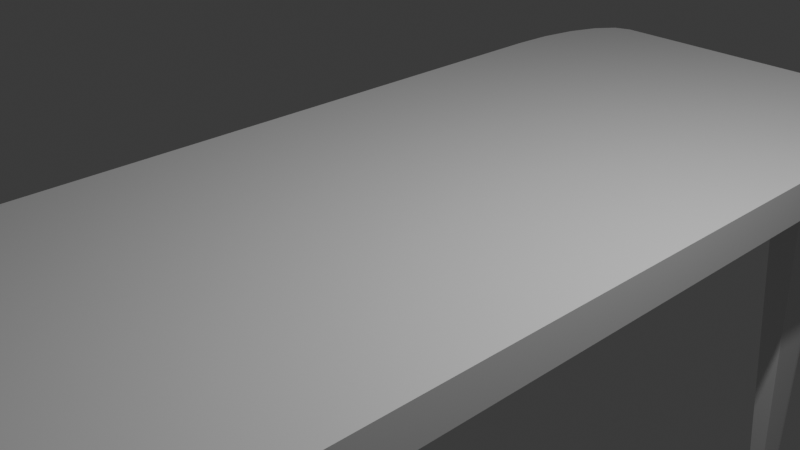 # Source: Table.blend  (saved by Blender 4.5.90; exported with 4.5.12 LTS)
import bpy
from mathutils import Matrix  # noqa: F401  (used for matrix-valued properties, if any)

bpy.ops.wm.read_factory_settings(use_empty=True)
scene = bpy.context.scene
scene.name = 'Scene'

# ---- collections
col_collection = bpy.data.collections.new('Collection'); scene.collection.children.link(col_collection)

# ---- materials (node trees are filled in below, after node groups)
mat_material = bpy.data.materials.new('Material')
mat_material.alpha_threshold = 0.0
mat_material.roughness = 0.5
mat_material.line_color = (0.0, 0.0, 0.0, 1.0)

# ---- material node trees
mat_material.use_nodes = True; mat_material.node_tree.nodes.clear()
_N = mat_material.node_tree.nodes; _L = mat_material.node_tree.links
n0 = _N.new('ShaderNodeOutputMaterial'); n0.name = 'Material Output'; n0.location = (200, 100)
n1 = _N.new('ShaderNodeBsdfPrincipled'); n1.name = 'Principled BSDF'; n1.location = (-200, 100)
n1.inputs[3].default_value = 1.45
_L.new(n1.outputs[0], n0.inputs[0])
n0.is_active_output = True

# ---- world
world_world = bpy.data.worlds.new('World'); scene.world = world_world
world_world.use_nodes = True; world_world.node_tree.nodes.clear()
_N = world_world.node_tree.nodes; _L = world_world.node_tree.links
n0 = _N.new('ShaderNodeOutputWorld'); n0.name = 'World Output'; n0.location = (200, 100)
n1 = _N.new('ShaderNodeBackground'); n1.name = 'Background'; n1.location = (-200, 100)
n1.inputs[0].default_value = (0.05088, 0.05088, 0.05088, 1.0)
_L.new(n1.outputs[0], n0.inputs[0])
n0.is_active_output = True
world_world.color = (0.05088, 0.05088, 0.05088)
world_world.sun_shadow_jitter_overblur = 0.0

# ---- cameras
cam_camera = bpy.data.cameras.new('Camera')
cam_camera.clip_end = 100.0
cam_camera.ortho_scale = 7.314

# ---- lights
light_light = bpy.data.lights.new('Light', 'POINT')
light_light.energy = 1000.0
light_light.shadow_soft_size = 0.1

# ---- meshes
me_cube = bpy.data.meshes.new('Cube')
me_cube.from_pydata([(0.0, -1.0, 1.0), (1.0, 0.0, 1.0), (0.0, -1.0, -1.0), (1.0, 0.0, -1.0), (1.0, 0.0, 0.0), (0.0, 0.0, -1.0), (0.0, -1.0, 0.0), (0.0, 0.0, 1.0), (0.7407, -1.0, 1.0), (1.0, -0.7407, 1.0), (0.8209, -0.9873, 1.0), (0.8931, -0.9505, 1.0), (0.9505, -0.8931, 1.0), (0.9873, -0.8209, 1.0), (0.79, -0.8115, -1.0), (0.7587, -0.8427, -1.0), (0.7883, -0.8219, -1.0), (0.7841, -0.8303, -1.0), (0.7775, -0.8368, -1.0), (0.7692, -0.8411, -1.0), (1.0, -0.7407, 0.0), (0.7407, -1.0, 0.0), (0.9873, -0.8209, 0.0), (0.9505, -0.8931, 0.0), (0.8931, -0.9505, 0.0), (0.8209, -0.9873, 0.0), (0.6442, -0.697, -1.0), (0.6442, -0.8427, -1.0), (0.7407, -1.0, -1.0), (0.79, -0.697, -1.0), (0.8209, -0.9873, -1.0), (0.8931, -0.9505, -1.0), (0.9505, -0.8931, -1.0), (0.9873, -0.8209, -1.0), (1.0, -0.7407, -1.0), (0.6959, -0.7487, -19.63), (0.6959, -0.8229, -19.63), (0.7702, -0.7487, -19.63), (0.7542, -0.8229, -19.63), (0.7596, -0.8221, -19.63), (0.7638, -0.8199, -19.63), (0.7672, -0.8166, -19.63), (0.7693, -0.8123, -19.63), (0.7702, -0.807, -19.63)], [], [(21, 28, 30, 25), (25, 30, 31, 24), (24, 31, 32, 23), (23, 32, 33, 22), (22, 33, 34, 20), (8, 21, 25, 10), (10, 25, 24, 11), (11, 24, 23, 12), (12, 23, 22, 13), (13, 22, 20, 9), (1, 7, 0, 8, 10, 11, 12, 13, 9), (4, 1, 9, 20), (21, 8, 0, 6), (28, 21, 6, 2), (16, 17, 41, 42), (3, 4, 20, 34), (26, 27, 2, 5), (29, 26, 5, 3), (15, 19, 30, 28), (19, 18, 31, 30), (18, 17, 32, 31), (17, 16, 33, 32), (16, 14, 34, 33), (27, 15, 28, 2), (14, 29, 3, 34), (35, 37, 43, 42, 41, 40, 39, 38, 36), (27, 26, 35, 36), (19, 15, 38, 39), (14, 16, 42, 43), (26, 29, 37, 35), (18, 19, 39, 40), (15, 27, 36, 38), (17, 18, 40, 41), (29, 14, 43, 37)])
_uv = me_cube.uv_layers.new(name='UVMap')
_uv.uv.foreach_set('vector', [0.5, 0.7824, 0.3573, 0.7647, 0.3558, 0.7518, 0.5, 0.7724, 0.5, 0.7724, 0.3558, 0.7518, 0.3635, 0.7466, 0.5, 0.7634, 0.5, 0.7634, 0.3635, 0.7466, 0.3697, 0.7366, 0.5, 0.7366, 0.5, 0.7366, 0.3697, 0.7366, 0.3736, 0.7276, 0.5, 0.7276, 0.5, 0.7276, 0.3736, 0.7276, 0.375, 0.7176, 0.5, 0.7176, 0.6427, 0.7647, 0.5, 0.7824, 0.5, 0.7724, 0.6442, 0.7518, 0.6442, 0.7518, 0.5, 0.7724, 0.5, 0.7634, 0.6365, 0.7466, 0.6365, 0.7466, 0.5, 0.7634, 0.5, 0.7366, 0.6303, 0.7366, 0.6303, 0.7366, 0.5, 0.7366, 0.5, 0.7276, 0.6264, 0.7276, 0.6264, 0.7276, 0.5, 0.7276, 0.5, 0.7176, 0.625, 0.7176, 0.625, 0.625, 0.75, 0.625, 0.75, 0.75, 0.6427, 0.7647, 0.6442, 0.7518, 0.6365, 0.7466, 0.6303, 0.7366, 0.6264, 0.7276, 0.625, 0.7176, 0.5, 0.625, 0.625, 0.625, 0.625, 0.7176, 0.5, 0.7176, 0.5, 0.7824, 0.6427, 0.7647, 0.625, 0.875, 0.5, 0.875, 0.3573, 0.7647, 0.5, 0.7824, 0.5, 0.875, 0.375, 0.875, 0.3638, 0.7253, 0.3615, 0.7318, 0.3615, 0.7318, 0.3638, 0.7253, 0.375, 0.625, 0.5, 0.625, 0.5, 0.7176, 0.375, 0.7176, 0.2615, 0.6365, 0.2625, 0.7398, 0.25, 0.75, 0.25, 0.625, 0.3638, 0.6365, 0.2615, 0.6365, 0.25, 0.625, 0.375, 0.625, 0.3496, 0.7466, 0.3541, 0.7427, 0.3558, 0.7518, 0.3573, 0.7647, 0.3541, 0.7427, 0.358, 0.7377, 0.3635, 0.7466, 0.3558, 0.7518, 0.358, 0.7377, 0.3615, 0.7318, 0.3697, 0.7366, 0.3635, 0.7466, 0.3615, 0.7318, 0.3638, 0.7253, 0.3736, 0.7276, 0.3697, 0.7366, 0.3638, 0.7253, 0.3647, 0.7177, 0.375, 0.7176, 0.3736, 0.7276, 0.2625, 0.7398, 0.3496, 0.7466, 0.3573, 0.7647, 0.25, 0.75, 0.3647, 0.7177, 0.3638, 0.6365, 0.375, 0.625, 0.375, 0.7176, 0.2615, 0.6365, 0.3638, 0.6365, 0.3647, 0.7177, 0.3638, 0.7253, 0.3615, 0.7318, 0.358, 0.7377, 0.3541, 0.7427, 0.3496, 0.7466, 0.2625, 0.7398, 0.2625, 0.7398, 0.2615, 0.6365, 0.2615, 0.6365, 0.2625, 0.7398, 0.3541, 0.7427, 0.3496, 0.7466, 0.3496, 0.7466, 0.3541, 0.7427, 0.3647, 0.7177, 0.3638, 0.7253, 0.3638, 0.7253, 0.3647, 0.7177, 0.2615, 0.6365, 0.3638, 0.6365, 0.3638, 0.6365, 0.2615, 0.6365, 0.358, 0.7377, 0.3541, 0.7427, 0.3541, 0.7427, 0.358, 0.7377, 0.3496, 0.7466, 0.2625, 0.7398, 0.2625, 0.7398, 0.3496, 0.7466, 0.3615, 0.7318, 0.358, 0.7377, 0.358, 0.7377, 0.3615, 0.7318, 0.3638, 0.6365, 0.3647, 0.7177, 0.3647, 0.7177, 0.3638, 0.6365])
me_cube.materials.append(mat_material)
me_cube.use_mirror_vertex_groups = False
me_cube.update()

# ---- objects
ob_cube = bpy.data.objects.new('Cube', me_cube)
ob_light = bpy.data.objects.new('Light', light_light)
ob_camera = bpy.data.objects.new('Camera', cam_camera)

# ---- transforms, parenting, visibility, modifiers, constraints
ob_cube.location = (0.0, 0.0, 0.0)
ob_cube.scale = (2.592, 6.48, 0.24)
ob_cube.lock_rotations_4d = False
ob_cube.empty_display_type = 'ARROWS'
ob_cube.lineart.crease_threshold = 0.0
_m = ob_cube.modifiers.new('Mirror', 'MIRROR')
_m.use_axis = (True, True, False)
ob_light.location = (4.076, 1.005, 5.904)
ob_light.rotation_euler = (0.6503, 0.05522, 1.866)
ob_light.lock_rotations_4d = False
ob_light.empty_display_type = 'ARROWS'
ob_light.color = (0.0, 0.0, 0.0, 0.0)
ob_light.lineart.crease_threshold = 0.0
ob_camera.location = (7.359, -6.926, 4.958)
ob_camera.rotation_euler = (1.109, 0.0, 0.8149)
ob_camera.lock_rotations_4d = False
ob_camera.empty_display_type = 'ARROWS'
ob_camera.color = (0.0, 0.0, 0.0, 0.0)
ob_camera.display_type = 'WIRE'
ob_camera.lineart.crease_threshold = 0.0

# ---- collection membership
col_collection.objects.link(ob_cube)
col_collection.objects.link(ob_light)
col_collection.objects.link(ob_camera)

# ---- scene / render settings (as saved in the file)
scene.camera = ob_camera
scene.frame_start = 1; scene.frame_end = 250; scene.frame_set(1)
scene.render.engine = 'BLENDER_EEVEE_NEXT'
bpy.context.view_layer.update()
